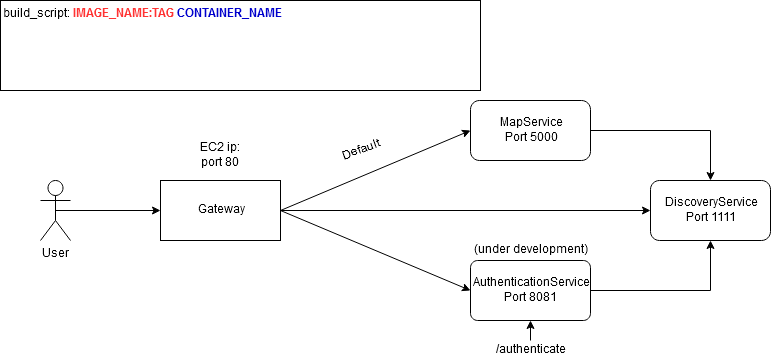

The diagram above was exported from draw.io. Its source (the exported page's mxGraphModel, read from the mxfile embedded in the PNG):
<mxGraphModel dx="1408" dy="630" grid="1" gridSize="10" guides="1" tooltips="1" connect="1" arrows="1" fold="1" page="1" pageScale="1" pageWidth="827" pageHeight="1169" math="0" shadow="0">
  <root>
    <mxCell id="0" />
    <mxCell id="1" parent="0" />
    <mxCell id="WoceSDfjOEE591G5mEyQ-1" value="&lt;div&gt;User&lt;/div&gt;" style="shape=umlActor;verticalLabelPosition=bottom;labelBackgroundColor=#ffffff;verticalAlign=top;html=1;outlineConnect=0;noLabel=0;" parent="1" vertex="1">
      <mxGeometry x="50" y="220" width="30" height="60" as="geometry" />
    </mxCell>
    <mxCell id="WoceSDfjOEE591G5mEyQ-3" value="" style="endArrow=classic;html=1;exitX=0.5;exitY=0.5;exitDx=0;exitDy=0;exitPerimeter=0;" parent="1" source="WoceSDfjOEE591G5mEyQ-1" target="WoceSDfjOEE591G5mEyQ-4" edge="1">
      <mxGeometry width="50" height="50" relative="1" as="geometry">
        <mxPoint x="100" y="240" as="sourcePoint" />
        <mxPoint x="240" y="240" as="targetPoint" />
      </mxGeometry>
    </mxCell>
    <mxCell id="rKzi8O_KgJLRPU8E5VAd-10" style="edgeStyle=orthogonalEdgeStyle;rounded=0;orthogonalLoop=1;jettySize=auto;html=1;exitX=1;exitY=0.5;exitDx=0;exitDy=0;entryX=0.5;entryY=1;entryDx=0;entryDy=0;" parent="1" source="WoceSDfjOEE591G5mEyQ-12" target="rKzi8O_KgJLRPU8E5VAd-7" edge="1">
      <mxGeometry relative="1" as="geometry" />
    </mxCell>
    <mxCell id="rKzi8O_KgJLRPU8E5VAd-3" value="" style="group" parent="1" vertex="1" connectable="0">
      <mxGeometry x="480" y="120" width="120" height="80" as="geometry" />
    </mxCell>
    <mxCell id="WoceSDfjOEE591G5mEyQ-7" value="&lt;div&gt;MapService&lt;/div&gt;Port 5000" style="rounded=1;whiteSpace=wrap;html=1;" parent="rKzi8O_KgJLRPU8E5VAd-3" vertex="1">
      <mxGeometry y="20" width="119.99999999999999" height="60" as="geometry" />
    </mxCell>
    <mxCell id="rKzi8O_KgJLRPU8E5VAd-5" value="" style="group" parent="1" vertex="1" connectable="0">
      <mxGeometry x="170" y="180" width="120" height="100" as="geometry" />
    </mxCell>
    <mxCell id="WoceSDfjOEE591G5mEyQ-4" value="Gateway" style="rounded=0;whiteSpace=wrap;html=1;" parent="rKzi8O_KgJLRPU8E5VAd-5" vertex="1">
      <mxGeometry y="40" width="120" height="60" as="geometry" />
    </mxCell>
    <mxCell id="WoceSDfjOEE591G5mEyQ-5" value="&lt;div&gt;EC2 ip: port 80&lt;/div&gt;" style="text;html=1;strokeColor=none;fillColor=none;align=center;verticalAlign=middle;whiteSpace=wrap;rounded=0;" parent="rKzi8O_KgJLRPU8E5VAd-5" vertex="1">
      <mxGeometry x="30" width="60" height="30" as="geometry" />
    </mxCell>
    <mxCell id="rKzi8O_KgJLRPU8E5VAd-7" value="&lt;div&gt;DiscoveryService&lt;/div&gt;&lt;div&gt;Port 1111&lt;br&gt;&lt;/div&gt;" style="rounded=1;whiteSpace=wrap;html=1;fillColor=none;" parent="1" vertex="1">
      <mxGeometry x="660" y="220" width="120" height="60" as="geometry" />
    </mxCell>
    <mxCell id="rKzi8O_KgJLRPU8E5VAd-11" style="edgeStyle=orthogonalEdgeStyle;rounded=0;orthogonalLoop=1;jettySize=auto;html=1;exitX=1;exitY=0.5;exitDx=0;exitDy=0;entryX=0.5;entryY=0;entryDx=0;entryDy=0;" parent="1" source="WoceSDfjOEE591G5mEyQ-7" target="rKzi8O_KgJLRPU8E5VAd-7" edge="1">
      <mxGeometry relative="1" as="geometry" />
    </mxCell>
    <mxCell id="rKzi8O_KgJLRPU8E5VAd-16" style="edgeStyle=none;rounded=0;orthogonalLoop=1;jettySize=auto;html=1;exitX=1;exitY=0.5;exitDx=0;exitDy=0;entryX=0;entryY=0.5;entryDx=0;entryDy=0;" parent="1" source="WoceSDfjOEE591G5mEyQ-4" target="WoceSDfjOEE591G5mEyQ-12" edge="1">
      <mxGeometry relative="1" as="geometry" />
    </mxCell>
    <mxCell id="rKzi8O_KgJLRPU8E5VAd-17" value="" style="group" parent="1" vertex="1" connectable="0">
      <mxGeometry x="360" y="160" width="20" height="60" as="geometry" />
    </mxCell>
    <mxCell id="WoceSDfjOEE591G5mEyQ-8" value="&lt;div&gt;Default&lt;/div&gt;" style="text;html=1;strokeColor=none;fillColor=none;align=center;verticalAlign=middle;whiteSpace=wrap;rounded=0;rotation=-20;direction=south;" parent="rKzi8O_KgJLRPU8E5VAd-17" vertex="1">
      <mxGeometry width="20" height="60" as="geometry" />
    </mxCell>
    <mxCell id="rKzi8O_KgJLRPU8E5VAd-13" style="rounded=0;orthogonalLoop=1;jettySize=auto;html=1;exitX=1;exitY=0.5;exitDx=0;exitDy=0;entryX=0;entryY=0.5;entryDx=0;entryDy=0;" parent="rKzi8O_KgJLRPU8E5VAd-17" source="WoceSDfjOEE591G5mEyQ-4" target="WoceSDfjOEE591G5mEyQ-7" edge="1">
      <mxGeometry relative="1" as="geometry" />
    </mxCell>
    <mxCell id="rKzi8O_KgJLRPU8E5VAd-18" style="edgeStyle=none;rounded=0;orthogonalLoop=1;jettySize=auto;html=1;exitX=1;exitY=0.5;exitDx=0;exitDy=0;entryX=0;entryY=0.5;entryDx=0;entryDy=0;" parent="1" source="WoceSDfjOEE591G5mEyQ-4" target="rKzi8O_KgJLRPU8E5VAd-7" edge="1">
      <mxGeometry relative="1" as="geometry" />
    </mxCell>
    <mxCell id="OU2b9vU5r7HQ_XXh8u5c-3" value="" style="group;comic=0;glass=0;rounded=0;shadow=0;strokeColor=none;fillColor=none;gradientColor=none;noLabel=0;treeFolding=0;treeMoving=0;" parent="1" vertex="1" connectable="0">
      <mxGeometry x="480" y="300" width="120" height="100" as="geometry" />
    </mxCell>
    <mxCell id="WoceSDfjOEE591G5mEyQ-12" value="&lt;div&gt;AuthenticationService&lt;/div&gt;&lt;div&gt;Port 8081&lt;br&gt;&lt;/div&gt;" style="rounded=1;whiteSpace=wrap;html=1;arcSize=12;" parent="OU2b9vU5r7HQ_XXh8u5c-3" vertex="1">
      <mxGeometry width="120" height="60" as="geometry" />
    </mxCell>
    <mxCell id="OU2b9vU5r7HQ_XXh8u5c-4" style="edgeStyle=orthogonalEdgeStyle;rounded=0;orthogonalLoop=1;jettySize=auto;html=1;exitX=0.5;exitY=0;exitDx=0;exitDy=0;entryX=0.5;entryY=1;entryDx=0;entryDy=0;" parent="OU2b9vU5r7HQ_XXh8u5c-3" source="OU2b9vU5r7HQ_XXh8u5c-1" target="WoceSDfjOEE591G5mEyQ-12" edge="1">
      <mxGeometry relative="1" as="geometry" />
    </mxCell>
    <mxCell id="OU2b9vU5r7HQ_XXh8u5c-1" value="&lt;div&gt;/authenticate&lt;/div&gt;" style="text;html=1;strokeColor=none;fillColor=none;align=center;verticalAlign=middle;whiteSpace=wrap;rounded=0;" parent="OU2b9vU5r7HQ_XXh8u5c-3" vertex="1">
      <mxGeometry x="40" y="80" width="40" height="20" as="geometry" />
    </mxCell>
    <mxCell id="OU2b9vU5r7HQ_XXh8u5c-5" value="build_script: &lt;b&gt;&lt;font color=&quot;#FF3333&quot;&gt;IMAGE_NAME:TAG&lt;/font&gt; &lt;font color=&quot;#0000CC&quot;&gt;CONTAINER_NAME&lt;/font&gt; &lt;font color=&quot;#CCCC00&quot;&gt;&lt;/font&gt;&lt;font color=&quot;#00CCCC&quot;&gt;&lt;/font&gt;&lt;/b&gt;" style="rounded=0;whiteSpace=wrap;html=1;align=left;verticalAlign=top;" parent="1" vertex="1">
      <mxGeometry x="10" y="40" width="480" height="90" as="geometry" />
    </mxCell>
    <mxCell id="294CqBz35jmnDmJEPRpW-1" value="(under development)" style="text;html=1;strokeColor=none;fillColor=none;align=center;verticalAlign=middle;whiteSpace=wrap;rounded=0;shadow=0;glass=0;comic=0;" vertex="1" parent="1">
      <mxGeometry x="480" y="280" width="120" height="20" as="geometry" />
    </mxCell>
  </root>
</mxGraphModel>